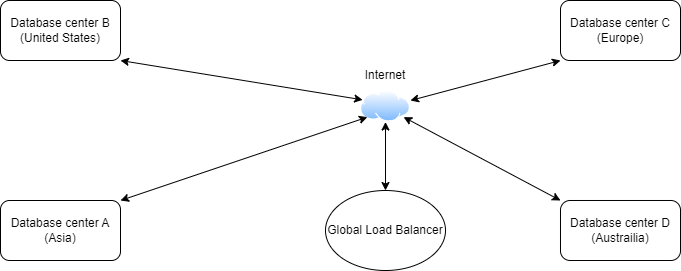

The diagram above was exported from draw.io. Its source (the exported page's mxGraphModel, read from the mxfile embedded in the PNG):
<mxGraphModel dx="794" dy="446" grid="1" gridSize="10" guides="1" tooltips="1" connect="1" arrows="1" fold="1" page="1" pageScale="1" pageWidth="850" pageHeight="1100" math="0" shadow="0">
  <root>
    <mxCell id="0" />
    <mxCell id="1" parent="0" />
    <mxCell id="K43JvKJKf2c7zpolUdD1-1" value="Database center B (United States)" style="rounded=1;whiteSpace=wrap;html=1;" vertex="1" parent="1">
      <mxGeometry x="80" y="200" width="120" height="60" as="geometry" />
    </mxCell>
    <mxCell id="K43JvKJKf2c7zpolUdD1-2" value="Database center C (Europe)" style="rounded=1;whiteSpace=wrap;html=1;" vertex="1" parent="1">
      <mxGeometry x="640" y="200" width="120" height="60" as="geometry" />
    </mxCell>
    <mxCell id="K43JvKJKf2c7zpolUdD1-4" value="Database center A (Asia)" style="rounded=1;whiteSpace=wrap;html=1;" vertex="1" parent="1">
      <mxGeometry x="80" y="400" width="120" height="60" as="geometry" />
    </mxCell>
    <mxCell id="K43JvKJKf2c7zpolUdD1-5" value="Database center D (Austrailia)" style="rounded=1;whiteSpace=wrap;html=1;arcSize=16;" vertex="1" parent="1">
      <mxGeometry x="640" y="400" width="120" height="60" as="geometry" />
    </mxCell>
    <mxCell id="K43JvKJKf2c7zpolUdD1-6" value="" style="image;aspect=fixed;perimeter=ellipsePerimeter;html=1;align=center;shadow=0;dashed=0;spacingTop=3;image=img/lib/active_directory/internet_cloud.svg;" vertex="1" parent="1">
      <mxGeometry x="440" y="290" width="50" height="31.5" as="geometry" />
    </mxCell>
    <mxCell id="K43JvKJKf2c7zpolUdD1-7" value="Global Load Balancer" style="ellipse;whiteSpace=wrap;html=1;" vertex="1" parent="1">
      <mxGeometry x="405" y="390" width="120" height="80" as="geometry" />
    </mxCell>
    <mxCell id="K43JvKJKf2c7zpolUdD1-8" value="" style="endArrow=classic;startArrow=classic;html=1;rounded=0;exitX=1;exitY=1;exitDx=0;exitDy=0;entryX=0;entryY=0.25;entryDx=0;entryDy=0;" edge="1" parent="1" source="K43JvKJKf2c7zpolUdD1-1" target="K43JvKJKf2c7zpolUdD1-6">
      <mxGeometry width="50" height="50" relative="1" as="geometry">
        <mxPoint x="380" y="460" as="sourcePoint" />
        <mxPoint x="430" y="410" as="targetPoint" />
      </mxGeometry>
    </mxCell>
    <mxCell id="K43JvKJKf2c7zpolUdD1-9" value="" style="endArrow=classic;startArrow=classic;html=1;rounded=0;entryX=0;entryY=1;entryDx=0;entryDy=0;exitX=1;exitY=0;exitDx=0;exitDy=0;" edge="1" parent="1" source="K43JvKJKf2c7zpolUdD1-4" target="K43JvKJKf2c7zpolUdD1-6">
      <mxGeometry width="50" height="50" relative="1" as="geometry">
        <mxPoint x="380" y="460" as="sourcePoint" />
        <mxPoint x="430" y="410" as="targetPoint" />
      </mxGeometry>
    </mxCell>
    <mxCell id="K43JvKJKf2c7zpolUdD1-10" value="" style="endArrow=classic;startArrow=classic;html=1;rounded=0;entryX=0.5;entryY=1;entryDx=0;entryDy=0;" edge="1" parent="1" source="K43JvKJKf2c7zpolUdD1-7" target="K43JvKJKf2c7zpolUdD1-6">
      <mxGeometry width="50" height="50" relative="1" as="geometry">
        <mxPoint x="380" y="460" as="sourcePoint" />
        <mxPoint x="430" y="410" as="targetPoint" />
      </mxGeometry>
    </mxCell>
    <mxCell id="K43JvKJKf2c7zpolUdD1-11" value="" style="endArrow=classic;startArrow=classic;html=1;rounded=0;entryX=0;entryY=0;entryDx=0;entryDy=0;exitX=1;exitY=1;exitDx=0;exitDy=0;" edge="1" parent="1" source="K43JvKJKf2c7zpolUdD1-6" target="K43JvKJKf2c7zpolUdD1-5">
      <mxGeometry width="50" height="50" relative="1" as="geometry">
        <mxPoint x="380" y="460" as="sourcePoint" />
        <mxPoint x="430" y="410" as="targetPoint" />
      </mxGeometry>
    </mxCell>
    <mxCell id="K43JvKJKf2c7zpolUdD1-12" value="" style="endArrow=classic;startArrow=classic;html=1;rounded=0;entryX=0;entryY=1;entryDx=0;entryDy=0;" edge="1" parent="1" target="K43JvKJKf2c7zpolUdD1-2">
      <mxGeometry width="50" height="50" relative="1" as="geometry">
        <mxPoint x="490" y="300" as="sourcePoint" />
        <mxPoint x="430" y="410" as="targetPoint" />
      </mxGeometry>
    </mxCell>
    <mxCell id="K43JvKJKf2c7zpolUdD1-13" value="Internet" style="text;html=1;strokeColor=none;fillColor=none;align=center;verticalAlign=middle;whiteSpace=wrap;rounded=0;" vertex="1" parent="1">
      <mxGeometry x="435" y="260" width="60" height="30" as="geometry" />
    </mxCell>
  </root>
</mxGraphModel>